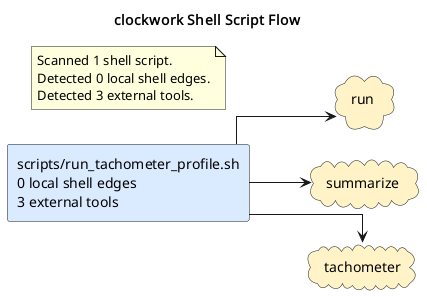

The diagram above was rendered by PlantUML. Its source (embedded in the PNG):
@startuml
title clockwork Shell Script Flow
left to right direction
skinparam shadowing false
skinparam defaultFontName Monospace
skinparam componentStyle rectangle
skinparam linetype ortho
rectangle "scripts/run_tachometer_profile.sh\n0 local shell edges\n3 external tools" as shell_scripts_run_tachometer_profile_sh #DBEAFE
cloud "run" as tool_run #FEF3C7
cloud "summarize" as tool_summarize #FEF3C7
cloud "tachometer" as tool_tachometer #FEF3C7
shell_scripts_run_tachometer_profile_sh --> tool_run
shell_scripts_run_tachometer_profile_sh --> tool_summarize
shell_scripts_run_tachometer_profile_sh --> tool_tachometer
note as shellGraphSummary
Scanned 1 shell script.
Detected 0 local shell edges.
Detected 3 external tools.
end note
@enduml